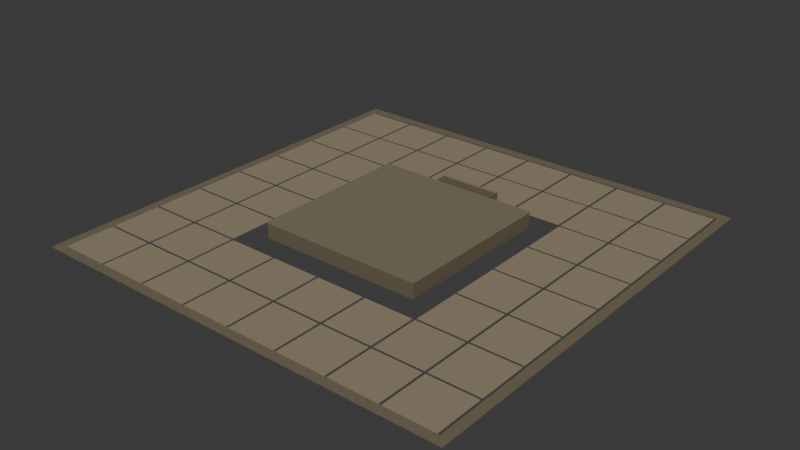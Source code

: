 # Source: jade_sample_terrain.blend  (saved by Blender 5.2.44; exported with 4.5.12 LTS)
import bpy
from mathutils import Matrix  # noqa: F401  (used for matrix-valued properties, if any)

bpy.ops.wm.read_factory_settings(use_empty=True)
scene = bpy.context.scene
scene.name = 'Scene'

# ---- collections
col_collection = bpy.data.collections.new('Collection'); scene.collection.children.link(col_collection)

# ---- materials (node trees are filled in below, after node groups)
mat_jade_stonebody = bpy.data.materials.new('Jade_StoneBody')
mat_jade_capstone = bpy.data.materials.new('Jade_CapStone')
mat_jade_steptop = bpy.data.materials.new('Jade_StepTop')
mat_jade_paving = bpy.data.materials.new('Jade_Paving')
mat_jade_edge = bpy.data.materials.new('Jade_Edge')

# ---- material node trees
mat_jade_stonebody.use_nodes = True; mat_jade_stonebody.node_tree.nodes.clear()
_N = mat_jade_stonebody.node_tree.nodes; _L = mat_jade_stonebody.node_tree.links
n0 = _N.new('ShaderNodeBsdfPrincipled'); n0.name = 'Principled BSDF'; n0.location = (-200, 100)
n0.inputs[0].default_value = (0.1473, 0.1193, 0.07829, 1.0)
n0.inputs[2].default_value = 0.85
n0.inputs[10].default_value = 0.005
n0.inputs[13].default_value = 0.2
n1 = _N.new('ShaderNodeOutputMaterial'); n1.name = 'Material Output'; n1.location = (200, 100)
_L.new(n0.outputs[0], n1.inputs[0])
n1.is_active_output = True
mat_jade_capstone.use_nodes = True; mat_jade_capstone.node_tree.nodes.clear()
_N = mat_jade_capstone.node_tree.nodes; _L = mat_jade_capstone.node_tree.links
n0 = _N.new('ShaderNodeBsdfPrincipled'); n0.name = 'Principled BSDF'; n0.location = (-200, 100)
n0.inputs[0].default_value = (0.214, 0.1789, 0.1193, 1.0)
n0.inputs[2].default_value = 0.85
n0.inputs[10].default_value = 0.005
n0.inputs[13].default_value = 0.2
n1 = _N.new('ShaderNodeOutputMaterial'); n1.name = 'Material Output'; n1.location = (200, 100)
_L.new(n0.outputs[0], n1.inputs[0])
n1.is_active_output = True
mat_jade_steptop.use_nodes = True; mat_jade_steptop.node_tree.nodes.clear()
_N = mat_jade_steptop.node_tree.nodes; _L = mat_jade_steptop.node_tree.links
n0 = _N.new('ShaderNodeBsdfPrincipled'); n0.name = 'Principled BSDF'; n0.location = (-200, 100)
n0.inputs[0].default_value = (0.253, 0.2049, 0.14, 1.0)
n0.inputs[2].default_value = 0.85
n0.inputs[10].default_value = 0.005
n0.inputs[13].default_value = 0.2
n1 = _N.new('ShaderNodeOutputMaterial'); n1.name = 'Material Output'; n1.location = (200, 100)
_L.new(n0.outputs[0], n1.inputs[0])
n1.is_active_output = True
mat_jade_paving.use_nodes = True; mat_jade_paving.node_tree.nodes.clear()
_N = mat_jade_paving.node_tree.nodes; _L = mat_jade_paving.node_tree.links
n0 = _N.new('ShaderNodeBsdfPrincipled'); n0.name = 'Principled BSDF'; n0.location = (-200, 100)
n0.inputs[0].default_value = (0.2957, 0.2429, 0.1626, 1.0)
n0.inputs[2].default_value = 0.85
n0.inputs[10].default_value = 0.005
n0.inputs[13].default_value = 0.2
n1 = _N.new('ShaderNodeOutputMaterial'); n1.name = 'Material Output'; n1.location = (200, 100)
_L.new(n0.outputs[0], n1.inputs[0])
n1.is_active_output = True
mat_jade_edge.use_nodes = True; mat_jade_edge.node_tree.nodes.clear()
_N = mat_jade_edge.node_tree.nodes; _L = mat_jade_edge.node_tree.links
n0 = _N.new('ShaderNodeBsdfPrincipled'); n0.name = 'Principled BSDF'; n0.location = (-200, 100)
n0.inputs[0].default_value = (0.1789, 0.1473, 0.09463, 1.0)
n0.inputs[2].default_value = 0.85
n0.inputs[10].default_value = 0.005
n0.inputs[13].default_value = 0.2
n1 = _N.new('ShaderNodeOutputMaterial'); n1.name = 'Material Output'; n1.location = (200, 100)
_L.new(n0.outputs[0], n1.inputs[0])
n1.is_active_output = True

# ---- world
world_world = bpy.data.worlds.new('World'); scene.world = world_world
world_world.use_nodes = True; world_world.node_tree.nodes.clear()
_N = world_world.node_tree.nodes; _L = world_world.node_tree.links
n0 = _N.new('ShaderNodeOutputWorld'); n0.name = 'World Output'; n0.location = (200, 100)
n1 = _N.new('ShaderNodeBackground'); n1.name = 'Background'; n1.location = (-200, 100)
n1.inputs[0].default_value = (0.05088, 0.05088, 0.05088, 1.0)
_L.new(n1.outputs[0], n0.inputs[0])
n0.is_active_output = True
world_world.color = (0.05088, 0.05088, 0.05088)
world_world.sun_shadow_jitter_overblur = 0.0

# ---- meshes
me_platform_body = bpy.data.meshes.new('Platform_Body')
me_platform_body.from_pydata([(-0.5, -0.5, -0.5), (-0.5, -0.5, 0.5), (-0.5, 0.5, -0.5), (-0.5, 0.5, 0.5), (0.5, -0.5, -0.5), (0.5, -0.5, 0.5), (0.5, 0.5, -0.5), (0.5, 0.5, 0.5)], [], [(0, 1, 3, 2), (2, 3, 7, 6), (6, 7, 5, 4), (4, 5, 1, 0), (2, 6, 4, 0), (7, 3, 1, 5)])
me_platform_body.materials.append(mat_jade_stonebody)
me_platform_body.update()
me_platform_cap = bpy.data.meshes.new('Platform_Cap')
me_platform_cap.from_pydata([(-0.5, -0.5, -0.5), (-0.5, -0.5, 0.5), (-0.5, 0.5, -0.5), (-0.5, 0.5, 0.5), (0.5, -0.5, -0.5), (0.5, -0.5, 0.5), (0.5, 0.5, -0.5), (0.5, 0.5, 0.5)], [], [(0, 1, 3, 2), (2, 3, 7, 6), (6, 7, 5, 4), (4, 5, 1, 0), (2, 6, 4, 0), (7, 3, 1, 5)])
me_platform_cap.materials.append(mat_jade_capstone)
me_platform_cap.update()
me_step_1 = bpy.data.meshes.new('Step_1')
me_step_1.from_pydata([(-0.5, -0.5, -0.5), (-0.5, -0.5, 0.5), (-0.5, 0.5, -0.5), (-0.5, 0.5, 0.5), (0.5, -0.5, -0.5), (0.5, -0.5, 0.5), (0.5, 0.5, -0.5), (0.5, 0.5, 0.5)], [], [(0, 1, 3, 2), (2, 3, 7, 6), (6, 7, 5, 4), (4, 5, 1, 0), (2, 6, 4, 0), (7, 3, 1, 5)])
me_step_1.materials.append(mat_jade_stonebody)
me_step_1.update()
me_step_1_tread = bpy.data.meshes.new('Step_1_Tread')
me_step_1_tread.from_pydata([(-0.5, -0.5, -0.5), (-0.5, -0.5, 0.5), (-0.5, 0.5, -0.5), (-0.5, 0.5, 0.5), (0.5, -0.5, -0.5), (0.5, -0.5, 0.5), (0.5, 0.5, -0.5), (0.5, 0.5, 0.5)], [], [(0, 1, 3, 2), (2, 3, 7, 6), (6, 7, 5, 4), (4, 5, 1, 0), (2, 6, 4, 0), (7, 3, 1, 5)])
me_step_1_tread.materials.append(mat_jade_steptop)
me_step_1_tread.update()
me_step_2 = bpy.data.meshes.new('Step_2')
me_step_2.from_pydata([(-0.5, -0.5, -0.5), (-0.5, -0.5, 0.5), (-0.5, 0.5, -0.5), (-0.5, 0.5, 0.5), (0.5, -0.5, -0.5), (0.5, -0.5, 0.5), (0.5, 0.5, -0.5), (0.5, 0.5, 0.5)], [], [(0, 1, 3, 2), (2, 3, 7, 6), (6, 7, 5, 4), (4, 5, 1, 0), (2, 6, 4, 0), (7, 3, 1, 5)])
me_step_2.materials.append(mat_jade_stonebody)
me_step_2.update()
me_step_2_tread = bpy.data.meshes.new('Step_2_Tread')
me_step_2_tread.from_pydata([(-0.5, -0.5, -0.5), (-0.5, -0.5, 0.5), (-0.5, 0.5, -0.5), (-0.5, 0.5, 0.5), (0.5, -0.5, -0.5), (0.5, -0.5, 0.5), (0.5, 0.5, -0.5), (0.5, 0.5, 0.5)], [], [(0, 1, 3, 2), (2, 3, 7, 6), (6, 7, 5, 4), (4, 5, 1, 0), (2, 6, 4, 0), (7, 3, 1, 5)])
me_step_2_tread.materials.append(mat_jade_steptop)
me_step_2_tread.update()
me_paving = bpy.data.meshes.new('Paving')
me_paving.from_pydata([(-8.0, -8.0, 0.0), (-8.0, -8.0, 0.02), (-8.0, -6.1, 0.0), (-8.0, -6.1, 0.02), (-6.1, -8.0, 0.0), (-6.1, -8.0, 0.02), (-6.1, -6.1, 0.0), (-6.1, -6.1, 0.02), (-8.0, -6.0, 0.0), (-8.0, -6.0, 0.02), (-8.0, -4.1, 0.0), (-8.0, -4.1, 0.02), (-6.1, -6.0, 0.0), (-6.1, -6.0, 0.02), (-6.1, -4.1, 0.0), (-6.1, -4.1, 0.02), (-8.0, -4.0, 0.0), (-8.0, -4.0, 0.02), (-8.0, -2.1, 0.0), (-8.0, -2.1, 0.02), (-6.1, -4.0, 0.0), (-6.1, -4.0, 0.02), (-6.1, -2.1, 0.0), (-6.1, -2.1, 0.02), (-8.0, -2.0, 0.0), (-8.0, -2.0, 0.02), (-8.0, -0.1, 0.0), (-8.0, -0.1, 0.02), (-6.1, -2.0, 0.0), (-6.1, -2.0, 0.02), (-6.1, -0.1, 0.0), (-6.1, -0.1, 0.02), (-8.0, 0.0, 0.0), (-8.0, 0.0, 0.02), (-8.0, 1.9, 0.0), (-8.0, 1.9, 0.02), (-6.1, 0.0, 0.0), (-6.1, 0.0, 0.02), (-6.1, 1.9, 0.0), (-6.1, 1.9, 0.02), (-8.0, 2.0, 0.0), (-8.0, 2.0, 0.02), (-8.0, 3.9, 0.0), (-8.0, 3.9, 0.02), (-6.1, 2.0, 0.0), (-6.1, 2.0, 0.02), (-6.1, 3.9, 0.0), (-6.1, 3.9, 0.02), (-8.0, 4.0, 0.0), (-8.0, 4.0, 0.02), (-8.0, 5.9, 0.0), (-8.0, 5.9, 0.02), (-6.1, 4.0, 0.0), (-6.1, 4.0, 0.02), (-6.1, 5.9, 0.0), (-6.1, 5.9, 0.02), (-8.0, 6.0, 0.0), (-8.0, 6.0, 0.02), (-8.0, 7.9, 0.0), (-8.0, 7.9, 0.02), (-6.1, 6.0, 0.0), (-6.1, 6.0, 0.02), (-6.1, 7.9, 0.0), (-6.1, 7.9, 0.02), (-6.0, -8.0, 0.0), (-6.0, -8.0, 0.02), (-6.0, -6.1, 0.0), (-6.0, -6.1, 0.02), (-4.1, -8.0, 0.0), (-4.1, -8.0, 0.02), (-4.1, -6.1, 0.0), (-4.1, -6.1, 0.02), (-6.0, -6.0, 0.0), (-6.0, -6.0, 0.02), (-6.0, -4.1, 0.0), (-6.0, -4.1, 0.02), (-4.1, -6.0, 0.0), (-4.1, -6.0, 0.02), (-4.1, -4.1, 0.0), (-4.1, -4.1, 0.02), (-6.0, -4.0, 0.0), (-6.0, -4.0, 0.02), (-6.0, -2.1, 0.0), (-6.0, -2.1, 0.02), (-4.1, -4.0, 0.0), (-4.1, -4.0, 0.02), (-4.1, -2.1, 0.0), (-4.1, -2.1, 0.02), (-6.0, -2.0, 0.0), (-6.0, -2.0, 0.02), (-6.0, -0.1, 0.0), (-6.0, -0.1, 0.02), (-4.1, -2.0, 0.0), (-4.1, -2.0, 0.02), (-4.1, -0.1, 0.0), (-4.1, -0.1, 0.02), (-6.0, 0.0, 0.0), (-6.0, 0.0, 0.02), (-6.0, 1.9, 0.0), (-6.0, 1.9, 0.02), (-4.1, 0.0, 0.0), (-4.1, 0.0, 0.02), (-4.1, 1.9, 0.0), (-4.1, 1.9, 0.02), (-6.0, 2.0, 0.0), (-6.0, 2.0, 0.02), (-6.0, 3.9, 0.0), (-6.0, 3.9, 0.02), (-4.1, 2.0, 0.0), (-4.1, 2.0, 0.02), (-4.1, 3.9, 0.0), (-4.1, 3.9, 0.02), (-6.0, 4.0, 0.0), (-6.0, 4.0, 0.02), (-6.0, 5.9, 0.0), (-6.0, 5.9, 0.02), (-4.1, 4.0, 0.0), (-4.1, 4.0, 0.02), (-4.1, 5.9, 0.0), (-4.1, 5.9, 0.02), (-6.0, 6.0, 0.0), (-6.0, 6.0, 0.02), (-6.0, 7.9, 0.0), (-6.0, 7.9, 0.02), (-4.1, 6.0, 0.0), (-4.1, 6.0, 0.02), (-4.1, 7.9, 0.0), (-4.1, 7.9, 0.02), (-4.0, -8.0, 0.0), (-4.0, -8.0, 0.02), (-4.0, -6.1, 0.0), (-4.0, -6.1, 0.02), (-2.1, -8.0, 0.0), (-2.1, -8.0, 0.02), (-2.1, -6.1, 0.0), (-2.1, -6.1, 0.02), (-4.0, -6.0, 0.0), (-4.0, -6.0, 0.02), (-4.0, -4.1, 0.0), (-4.0, -4.1, 0.02), (-2.1, -6.0, 0.0), (-2.1, -6.0, 0.02), (-2.1, -4.1, 0.0), (-2.1, -4.1, 0.02), (-4.0, 4.0, 0.0), (-4.0, 4.0, 0.02), (-4.0, 5.9, 0.0), (-4.0, 5.9, 0.02), (-2.1, 4.0, 0.0), (-2.1, 4.0, 0.02), (-2.1, 5.9, 0.0), (-2.1, 5.9, 0.02), (-4.0, 6.0, 0.0), (-4.0, 6.0, 0.02), (-4.0, 7.9, 0.0), (-4.0, 7.9, 0.02), (-2.1, 6.0, 0.0), (-2.1, 6.0, 0.02), (-2.1, 7.9, 0.0), (-2.1, 7.9, 0.02), (-2.0, -8.0, 0.0), (-2.0, -8.0, 0.02), (-2.0, -6.1, 0.0), (-2.0, -6.1, 0.02), (-0.1, -8.0, 0.0), (-0.1, -8.0, 0.02), (-0.1, -6.1, 0.0), (-0.1, -6.1, 0.02), (-2.0, -6.0, 0.0), (-2.0, -6.0, 0.02), (-2.0, -4.1, 0.0), (-2.0, -4.1, 0.02), (-0.1, -6.0, 0.0), (-0.1, -6.0, 0.02), (-0.1, -4.1, 0.0), (-0.1, -4.1, 0.02), (-2.0, 4.0, 0.0), (-2.0, 4.0, 0.02), (-2.0, 5.9, 0.0), (-2.0, 5.9, 0.02), (-0.1, 4.0, 0.0), (-0.1, 4.0, 0.02), (-0.1, 5.9, 0.0), (-0.1, 5.9, 0.02), (-2.0, 6.0, 0.0), (-2.0, 6.0, 0.02), (-2.0, 7.9, 0.0), (-2.0, 7.9, 0.02), (-0.1, 6.0, 0.0), (-0.1, 6.0, 0.02), (-0.1, 7.9, 0.0), (-0.1, 7.9, 0.02), (0.0, -8.0, 0.0), (0.0, -8.0, 0.02), (0.0, -6.1, 0.0), (0.0, -6.1, 0.02), (1.9, -8.0, 0.0), (1.9, -8.0, 0.02), (1.9, -6.1, 0.0), (1.9, -6.1, 0.02), (0.0, -6.0, 0.0), (0.0, -6.0, 0.02), (0.0, -4.1, 0.0), (0.0, -4.1, 0.02), (1.9, -6.0, 0.0), (1.9, -6.0, 0.02), (1.9, -4.1, 0.0), (1.9, -4.1, 0.02), (0.0, 4.0, 0.0), (0.0, 4.0, 0.02), (0.0, 5.9, 0.0), (0.0, 5.9, 0.02), (1.9, 4.0, 0.0), (1.9, 4.0, 0.02), (1.9, 5.9, 0.0), (1.9, 5.9, 0.02), (0.0, 6.0, 0.0), (0.0, 6.0, 0.02), (0.0, 7.9, 0.0), (0.0, 7.9, 0.02), (1.9, 6.0, 0.0), (1.9, 6.0, 0.02), (1.9, 7.9, 0.0), (1.9, 7.9, 0.02), (2.0, -8.0, 0.0), (2.0, -8.0, 0.02), (2.0, -6.1, 0.0), (2.0, -6.1, 0.02), (3.9, -8.0, 0.0), (3.9, -8.0, 0.02), (3.9, -6.1, 0.0), (3.9, -6.1, 0.02), (2.0, -6.0, 0.0), (2.0, -6.0, 0.02), (2.0, -4.1, 0.0), (2.0, -4.1, 0.02), (3.9, -6.0, 0.0), (3.9, -6.0, 0.02), (3.9, -4.1, 0.0), (3.9, -4.1, 0.02), (2.0, 4.0, 0.0), (2.0, 4.0, 0.02), (2.0, 5.9, 0.0), (2.0, 5.9, 0.02), (3.9, 4.0, 0.0), (3.9, 4.0, 0.02), (3.9, 5.9, 0.0), (3.9, 5.9, 0.02), (2.0, 6.0, 0.0), (2.0, 6.0, 0.02), (2.0, 7.9, 0.0), (2.0, 7.9, 0.02), (3.9, 6.0, 0.0), (3.9, 6.0, 0.02), (3.9, 7.9, 0.0), (3.9, 7.9, 0.02), (4.0, -8.0, 0.0), (4.0, -8.0, 0.02), (4.0, -6.1, 0.0), (4.0, -6.1, 0.02), (5.9, -8.0, 0.0), (5.9, -8.0, 0.02), (5.9, -6.1, 0.0), (5.9, -6.1, 0.02), (4.0, -6.0, 0.0), (4.0, -6.0, 0.02), (4.0, -4.1, 0.0), (4.0, -4.1, 0.02), (5.9, -6.0, 0.0), (5.9, -6.0, 0.02), (5.9, -4.1, 0.0), (5.9, -4.1, 0.02), (4.0, -4.0, 0.0), (4.0, -4.0, 0.02), (4.0, -2.1, 0.0), (4.0, -2.1, 0.02), (5.9, -4.0, 0.0), (5.9, -4.0, 0.02), (5.9, -2.1, 0.0), (5.9, -2.1, 0.02), (4.0, -2.0, 0.0), (4.0, -2.0, 0.02), (4.0, -0.1, 0.0), (4.0, -0.1, 0.02), (5.9, -2.0, 0.0), (5.9, -2.0, 0.02), (5.9, -0.1, 0.0), (5.9, -0.1, 0.02), (4.0, 0.0, 0.0), (4.0, 0.0, 0.02), (4.0, 1.9, 0.0), (4.0, 1.9, 0.02), (5.9, 0.0, 0.0), (5.9, 0.0, 0.02), (5.9, 1.9, 0.0), (5.9, 1.9, 0.02), (4.0, 2.0, 0.0), (4.0, 2.0, 0.02), (4.0, 3.9, 0.0), (4.0, 3.9, 0.02), (5.9, 2.0, 0.0), (5.9, 2.0, 0.02), (5.9, 3.9, 0.0), (5.9, 3.9, 0.02), (4.0, 4.0, 0.0), (4.0, 4.0, 0.02), (4.0, 5.9, 0.0), (4.0, 5.9, 0.02), (5.9, 4.0, 0.0), (5.9, 4.0, 0.02), (5.9, 5.9, 0.0), (5.9, 5.9, 0.02), (4.0, 6.0, 0.0), (4.0, 6.0, 0.02), (4.0, 7.9, 0.0), (4.0, 7.9, 0.02), (5.9, 6.0, 0.0), (5.9, 6.0, 0.02), (5.9, 7.9, 0.0), (5.9, 7.9, 0.02), (6.0, -8.0, 0.0), (6.0, -8.0, 0.02), (6.0, -6.1, 0.0), (6.0, -6.1, 0.02), (7.9, -8.0, 0.0), (7.9, -8.0, 0.02), (7.9, -6.1, 0.0), (7.9, -6.1, 0.02), (6.0, -6.0, 0.0), (6.0, -6.0, 0.02), (6.0, -4.1, 0.0), (6.0, -4.1, 0.02), (7.9, -6.0, 0.0), (7.9, -6.0, 0.02), (7.9, -4.1, 0.0), (7.9, -4.1, 0.02), (6.0, -4.0, 0.0), (6.0, -4.0, 0.02), (6.0, -2.1, 0.0), (6.0, -2.1, 0.02), (7.9, -4.0, 0.0), (7.9, -4.0, 0.02), (7.9, -2.1, 0.0), (7.9, -2.1, 0.02), (6.0, -2.0, 0.0), (6.0, -2.0, 0.02), (6.0, -0.1, 0.0), (6.0, -0.1, 0.02), (7.9, -2.0, 0.0), (7.9, -2.0, 0.02), (7.9, -0.1, 0.0), (7.9, -0.1, 0.02), (6.0, 0.0, 0.0), (6.0, 0.0, 0.02), (6.0, 1.9, 0.0), (6.0, 1.9, 0.02), (7.9, 0.0, 0.0), (7.9, 0.0, 0.02), (7.9, 1.9, 0.0), (7.9, 1.9, 0.02), (6.0, 2.0, 0.0), (6.0, 2.0, 0.02), (6.0, 3.9, 0.0), (6.0, 3.9, 0.02), (7.9, 2.0, 0.0), (7.9, 2.0, 0.02), (7.9, 3.9, 0.0), (7.9, 3.9, 0.02), (6.0, 4.0, 0.0), (6.0, 4.0, 0.02), (6.0, 5.9, 0.0), (6.0, 5.9, 0.02), (7.9, 4.0, 0.0), (7.9, 4.0, 0.02), (7.9, 5.9, 0.0), (7.9, 5.9, 0.02), (6.0, 6.0, 0.0), (6.0, 6.0, 0.02), (6.0, 7.9, 0.0), (6.0, 7.9, 0.02), (7.9, 6.0, 0.0), (7.9, 6.0, 0.02), (7.9, 7.9, 0.0), (7.9, 7.9, 0.02)], [], [(0, 1, 3, 2), (2, 3, 7, 6), (6, 7, 5, 4), (4, 5, 1, 0), (2, 6, 4, 0), (7, 3, 1, 5), (8, 9, 11, 10), (10, 11, 15, 14), (14, 15, 13, 12), (12, 13, 9, 8), (10, 14, 12, 8), (15, 11, 9, 13), (16, 17, 19, 18), (18, 19, 23, 22), (22, 23, 21, 20), (20, 21, 17, 16), (18, 22, 20, 16), (23, 19, 17, 21), (24, 25, 27, 26), (26, 27, 31, 30), (30, 31, 29, 28), (28, 29, 25, 24), (26, 30, 28, 24), (31, 27, 25, 29), (32, 33, 35, 34), (34, 35, 39, 38), (38, 39, 37, 36), (36, 37, 33, 32), (34, 38, 36, 32), (39, 35, 33, 37), (40, 41, 43, 42), (42, 43, 47, 46), (46, 47, 45, 44), (44, 45, 41, 40), (42, 46, 44, 40), (47, 43, 41, 45), (48, 49, 51, 50), (50, 51, 55, 54), (54, 55, 53, 52), (52, 53, 49, 48), (50, 54, 52, 48), (55, 51, 49, 53), (56, 57, 59, 58), (58, 59, 63, 62), (62, 63, 61, 60), (60, 61, 57, 56), (58, 62, 60, 56), (63, 59, 57, 61), (64, 65, 67, 66), (66, 67, 71, 70), (70, 71, 69, 68), (68, 69, 65, 64), (66, 70, 68, 64), (71, 67, 65, 69), (72, 73, 75, 74), (74, 75, 79, 78), (78, 79, 77, 76), (76, 77, 73, 72), (74, 78, 76, 72), (79, 75, 73, 77), (80, 81, 83, 82), (82, 83, 87, 86), (86, 87, 85, 84), (84, 85, 81, 80), (82, 86, 84, 80), (87, 83, 81, 85), (88, 89, 91, 90), (90, 91, 95, 94), (94, 95, 93, 92), (92, 93, 89, 88), (90, 94, 92, 88), (95, 91, 89, 93), (96, 97, 99, 98), (98, 99, 103, 102), (102, 103, 101, 100), (100, 101, 97, 96), (98, 102, 100, 96), (103, 99, 97, 101), (104, 105, 107, 106), (106, 107, 111, 110), (110, 111, 109, 108), (108, 109, 105, 104), (106, 110, 108, 104), (111, 107, 105, 109), (112, 113, 115, 114), (114, 115, 119, 118), (118, 119, 117, 116), (116, 117, 113, 112), (114, 118, 116, 112), (119, 115, 113, 117), (120, 121, 123, 122), (122, 123, 127, 126), (126, 127, 125, 124), (124, 125, 121, 120), (122, 126, 124, 120), (127, 123, 121, 125), (128, 129, 131, 130), (130, 131, 135, 134), (134, 135, 133, 132), (132, 133, 129, 128), (130, 134, 132, 128), (135, 131, 129, 133), (136, 137, 139, 138), (138, 139, 143, 142), (142, 143, 141, 140), (140, 141, 137, 136), (138, 142, 140, 136), (143, 139, 137, 141), (144, 145, 147, 146), (146, 147, 151, 150), (150, 151, 149, 148), (148, 149, 145, 144), (146, 150, 148, 144), (151, 147, 145, 149), (152, 153, 155, 154), (154, 155, 159, 158), (158, 159, 157, 156), (156, 157, 153, 152), (154, 158, 156, 152), (159, 155, 153, 157), (160, 161, 163, 162), (162, 163, 167, 166), (166, 167, 165, 164), (164, 165, 161, 160), (162, 166, 164, 160), (167, 163, 161, 165), (168, 169, 171, 170), (170, 171, 175, 174), (174, 175, 173, 172), (172, 173, 169, 168), (170, 174, 172, 168), (175, 171, 169, 173), (176, 177, 179, 178), (178, 179, 183, 182), (182, 183, 181, 180), (180, 181, 177, 176), (178, 182, 180, 176), (183, 179, 177, 181), (184, 185, 187, 186), (186, 187, 191, 190), (190, 191, 189, 188), (188, 189, 185, 184), (186, 190, 188, 184), (191, 187, 185, 189), (192, 193, 195, 194), (194, 195, 199, 198), (198, 199, 197, 196), (196, 197, 193, 192), (194, 198, 196, 192), (199, 195, 193, 197), (200, 201, 203, 202), (202, 203, 207, 206), (206, 207, 205, 204), (204, 205, 201, 200), (202, 206, 204, 200), (207, 203, 201, 205), (208, 209, 211, 210), (210, 211, 215, 214), (214, 215, 213, 212), (212, 213, 209, 208), (210, 214, 212, 208), (215, 211, 209, 213), (216, 217, 219, 218), (218, 219, 223, 222), (222, 223, 221, 220), (220, 221, 217, 216), (218, 222, 220, 216), (223, 219, 217, 221), (224, 225, 227, 226), (226, 227, 231, 230), (230, 231, 229, 228), (228, 229, 225, 224), (226, 230, 228, 224), (231, 227, 225, 229), (232, 233, 235, 234), (234, 235, 239, 238), (238, 239, 237, 236), (236, 237, 233, 232), (234, 238, 236, 232), (239, 235, 233, 237), (240, 241, 243, 242), (242, 243, 247, 246), (246, 247, 245, 244), (244, 245, 241, 240), (242, 246, 244, 240), (247, 243, 241, 245), (248, 249, 251, 250), (250, 251, 255, 254), (254, 255, 253, 252), (252, 253, 249, 248), (250, 254, 252, 248), (255, 251, 249, 253), (256, 257, 259, 258), (258, 259, 263, 262), (262, 263, 261, 260), (260, 261, 257, 256), (258, 262, 260, 256), (263, 259, 257, 261), (264, 265, 267, 266), (266, 267, 271, 270), (270, 271, 269, 268), (268, 269, 265, 264), (266, 270, 268, 264), (271, 267, 265, 269), (272, 273, 275, 274), (274, 275, 279, 278), (278, 279, 277, 276), (276, 277, 273, 272), (274, 278, 276, 272), (279, 275, 273, 277), (280, 281, 283, 282), (282, 283, 287, 286), (286, 287, 285, 284), (284, 285, 281, 280), (282, 286, 284, 280), (287, 283, 281, 285), (288, 289, 291, 290), (290, 291, 295, 294), (294, 295, 293, 292), (292, 293, 289, 288), (290, 294, 292, 288), (295, 291, 289, 293), (296, 297, 299, 298), (298, 299, 303, 302), (302, 303, 301, 300), (300, 301, 297, 296), (298, 302, 300, 296), (303, 299, 297, 301), (304, 305, 307, 306), (306, 307, 311, 310), (310, 311, 309, 308), (308, 309, 305, 304), (306, 310, 308, 304), (311, 307, 305, 309), (312, 313, 315, 314), (314, 315, 319, 318), (318, 319, 317, 316), (316, 317, 313, 312), (314, 318, 316, 312), (319, 315, 313, 317), (320, 321, 323, 322), (322, 323, 327, 326), (326, 327, 325, 324), (324, 325, 321, 320), (322, 326, 324, 320), (327, 323, 321, 325), (328, 329, 331, 330), (330, 331, 335, 334), (334, 335, 333, 332), (332, 333, 329, 328), (330, 334, 332, 328), (335, 331, 329, 333), (336, 337, 339, 338), (338, 339, 343, 342), (342, 343, 341, 340), (340, 341, 337, 336), (338, 342, 340, 336), (343, 339, 337, 341), (344, 345, 347, 346), (346, 347, 351, 350), (350, 351, 349, 348), (348, 349, 345, 344), (346, 350, 348, 344), (351, 347, 345, 349), (352, 353, 355, 354), (354, 355, 359, 358), (358, 359, 357, 356), (356, 357, 353, 352), (354, 358, 356, 352), (359, 355, 353, 357), (360, 361, 363, 362), (362, 363, 367, 366), (366, 367, 365, 364), (364, 365, 361, 360), (362, 366, 364, 360), (367, 363, 361, 365), (368, 369, 371, 370), (370, 371, 375, 374), (374, 375, 373, 372), (372, 373, 369, 368), (370, 374, 372, 368), (375, 371, 369, 373), (376, 377, 379, 378), (378, 379, 383, 382), (382, 383, 381, 380), (380, 381, 377, 376), (378, 382, 380, 376), (383, 379, 377, 381)])
me_paving.materials.append(mat_jade_paving)
me_paving.update()
me_edge_north = bpy.data.meshes.new('Edge_North')
me_edge_north.from_pydata([(-0.5, -0.5, -0.5), (-0.5, -0.5, 0.5), (-0.5, 0.5, -0.5), (-0.5, 0.5, 0.5), (0.5, -0.5, -0.5), (0.5, -0.5, 0.5), (0.5, 0.5, -0.5), (0.5, 0.5, 0.5)], [], [(0, 1, 3, 2), (2, 3, 7, 6), (6, 7, 5, 4), (4, 5, 1, 0), (2, 6, 4, 0), (7, 3, 1, 5)])
me_edge_north.materials.append(mat_jade_edge)
me_edge_north.update()
me_edge_south = bpy.data.meshes.new('Edge_South')
me_edge_south.from_pydata([(-0.5, -0.5, -0.5), (-0.5, -0.5, 0.5), (-0.5, 0.5, -0.5), (-0.5, 0.5, 0.5), (0.5, -0.5, -0.5), (0.5, -0.5, 0.5), (0.5, 0.5, -0.5), (0.5, 0.5, 0.5)], [], [(0, 1, 3, 2), (2, 3, 7, 6), (6, 7, 5, 4), (4, 5, 1, 0), (2, 6, 4, 0), (7, 3, 1, 5)])
me_edge_south.materials.append(mat_jade_edge)
me_edge_south.update()
me_edge_east = bpy.data.meshes.new('Edge_East')
me_edge_east.from_pydata([(-0.5, -0.5, -0.5), (-0.5, -0.5, 0.5), (-0.5, 0.5, -0.5), (-0.5, 0.5, 0.5), (0.5, -0.5, -0.5), (0.5, -0.5, 0.5), (0.5, 0.5, -0.5), (0.5, 0.5, 0.5)], [], [(0, 1, 3, 2), (2, 3, 7, 6), (6, 7, 5, 4), (4, 5, 1, 0), (2, 6, 4, 0), (7, 3, 1, 5)])
me_edge_east.materials.append(mat_jade_edge)
me_edge_east.update()
me_edge_west = bpy.data.meshes.new('Edge_West')
me_edge_west.from_pydata([(-0.5, -0.5, -0.5), (-0.5, -0.5, 0.5), (-0.5, 0.5, -0.5), (-0.5, 0.5, 0.5), (0.5, -0.5, -0.5), (0.5, -0.5, 0.5), (0.5, 0.5, -0.5), (0.5, 0.5, 0.5)], [], [(0, 1, 3, 2), (2, 3, 7, 6), (6, 7, 5, 4), (4, 5, 1, 0), (2, 6, 4, 0), (7, 3, 1, 5)])
me_edge_west.materials.append(mat_jade_edge)
me_edge_west.update()

# ---- objects
ob_platform_body = bpy.data.objects.new('Platform_Body', me_platform_body)
ob_platform_cap = bpy.data.objects.new('Platform_Cap', me_platform_cap)
ob_step_1 = bpy.data.objects.new('Step_1', me_step_1)
ob_step_1_tread = bpy.data.objects.new('Step_1_Tread', me_step_1_tread)
ob_step_2 = bpy.data.objects.new('Step_2', me_step_2)
ob_step_2_tread = bpy.data.objects.new('Step_2_Tread', me_step_2_tread)
ob_paving = bpy.data.objects.new('Paving', me_paving)
ob_edge_north = bpy.data.objects.new('Edge_North', me_edge_north)
ob_edge_south = bpy.data.objects.new('Edge_South', me_edge_south)
ob_edge_east = bpy.data.objects.new('Edge_East', me_edge_east)
ob_edge_west = bpy.data.objects.new('Edge_West', me_edge_west)

# ---- transforms, parenting, visibility, modifiers, constraints
ob_platform_body.location = (0.0, 0.0, 0.29)
ob_platform_body.scale = (6.4, 6.4, 0.58)
ob_platform_cap.location = (0.0, 0.0, 0.59)
ob_platform_cap.scale = (6.44, 6.44, 0.02)
ob_step_1.location = (0.0, 3.425, 0.1)
ob_step_1.scale = (2.4, 0.45, 0.2)
ob_step_1_tread.location = (0.0, 3.61, 0.21)
ob_step_1_tread.scale = (2.44, 0.08, 0.02)
ob_step_2.location = (0.0, 3.875, 0.2)
ob_step_2.scale = (2.4, 0.45, 0.4)
ob_step_2_tread.location = (0.0, 4.06, 0.41)
ob_step_2_tread.scale = (2.44, 0.08, 0.02)
ob_paving.location = (0.0, 0.0, 0.0)
ob_edge_north.location = (0.0, 8.175, 0.015)
ob_edge_north.scale = (16.7, 0.35, 0.03)
ob_edge_south.location = (0.0, -8.175, 0.015)
ob_edge_south.scale = (16.7, 0.35, 0.03)
ob_edge_east.location = (8.175, 0.0, 0.015)
ob_edge_east.scale = (0.35, 16.0, 0.03)
ob_edge_west.location = (-8.175, 0.0, 0.015)
ob_edge_west.scale = (0.35, 16.0, 0.03)

# ---- collection membership
col_collection.objects.link(ob_platform_body)
col_collection.objects.link(ob_platform_cap)
col_collection.objects.link(ob_step_1)
col_collection.objects.link(ob_step_1_tread)
col_collection.objects.link(ob_step_2)
col_collection.objects.link(ob_step_2_tread)
col_collection.objects.link(ob_paving)
col_collection.objects.link(ob_edge_north)
col_collection.objects.link(ob_edge_south)
col_collection.objects.link(ob_edge_east)
col_collection.objects.link(ob_edge_west)

# ---- scene / render settings (as saved in the file)
scene.frame_start = 1; scene.frame_end = 250; scene.frame_set(1)
scene.render.engine = 'BLENDER_EEVEE_NEXT'
scene.render.bake_bias = 0.0
scene.render.bake_samples = 0
scene.render.compositor_device = 'GPU'
scene.eevee.use_volume_custom_range = False
scene.eevee.fast_gi_thickness_near = 0.1
scene.eevee.fast_gi_thickness_far = 0.0
scene.eevee.ray_tracing_options.screen_trace_thickness = 0.1
bpy.context.view_layer.update()

# ---- added for rendering (the .blend has no active camera and no usable light): camera, sun
cam_auto = bpy.data.cameras.new('AutoCamera')
cam_auto.lens = 50.0
cam_auto.sensor_width = 36.0
cam_auto.clip_end = 1000.0
ob_auto_camera = bpy.data.objects.new('AutoCamera', cam_auto)
scene.collection.objects.link(ob_auto_camera)
ob_auto_camera.location = (21.8584, -26.2301, 17.7867)
ob_auto_camera.rotation_euler = (1.09748, -7.21219e-08, 0.694738)
scene.camera = ob_auto_camera
light_auto_sun = bpy.data.lights.new('AutoSun', 'SUN')
light_auto_sun.energy = 3.0
light_auto_sun.angle = 0.0523599
ob_auto_sun = bpy.data.objects.new('AutoSun', light_auto_sun)
scene.collection.objects.link(ob_auto_sun)
ob_auto_sun.rotation_euler = (0.872665, 0.174533, 0.523599)
bpy.context.view_layer.update()
